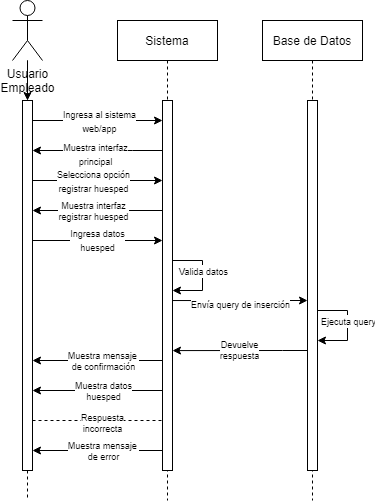

The diagram above was exported from draw.io. Its source (the exported page's mxGraphModel, read from the mxfile embedded in the PNG):
<mxGraphModel dx="1422" dy="786" grid="1" gridSize="10" guides="1" tooltips="1" connect="1" arrows="1" fold="1" page="1" pageScale="1" pageWidth="850" pageHeight="1100" math="0" shadow="0">
  <root>
    <mxCell id="0" />
    <mxCell id="1" parent="0" />
    <mxCell id="3nuBFxr9cyL0pnOWT2aG-5" value="Sistema" style="shape=umlLifeline;perimeter=lifelinePerimeter;container=1;collapsible=0;recursiveResize=0;rounded=0;shadow=0;strokeWidth=1;" parent="1" vertex="1">
      <mxGeometry x="375" y="200" width="100" height="480" as="geometry" />
    </mxCell>
    <mxCell id="3nuBFxr9cyL0pnOWT2aG-6" value="" style="points=[];perimeter=orthogonalPerimeter;rounded=0;shadow=0;strokeWidth=1;" parent="3nuBFxr9cyL0pnOWT2aG-5" vertex="1">
      <mxGeometry x="45" y="80" width="10" height="370" as="geometry" />
    </mxCell>
    <mxCell id="shqBqRSQ6rw7WRbjC5rr-36" value="" style="endArrow=classic;html=1;rounded=0;strokeColor=default;" parent="3nuBFxr9cyL0pnOWT2aG-5" edge="1">
      <mxGeometry width="50" height="50" relative="1" as="geometry">
        <mxPoint x="55" y="240" as="sourcePoint" />
        <mxPoint x="55" y="270" as="targetPoint" />
        <Array as="points">
          <mxPoint x="85" y="240" />
          <mxPoint x="85" y="270" />
        </Array>
      </mxGeometry>
    </mxCell>
    <mxCell id="shqBqRSQ6rw7WRbjC5rr-37" value="&lt;font style=&quot;font-size: 9px;&quot;&gt;Valida datos&lt;/font&gt;" style="edgeLabel;html=1;align=center;verticalAlign=middle;resizable=0;points=[];" parent="shqBqRSQ6rw7WRbjC5rr-36" vertex="1" connectable="0">
      <mxGeometry x="0.151" relative="1" as="geometry">
        <mxPoint y="-12" as="offset" />
      </mxGeometry>
    </mxCell>
    <mxCell id="shqBqRSQ6rw7WRbjC5rr-46" style="edgeStyle=orthogonalEdgeStyle;rounded=0;orthogonalLoop=1;jettySize=auto;html=1;fontSize=9;endArrow=classic;endFill=1;strokeColor=default;startArrow=none;startFill=0;" parent="3nuBFxr9cyL0pnOWT2aG-5" edge="1">
      <mxGeometry relative="1" as="geometry">
        <mxPoint x="45" y="430" as="sourcePoint" />
        <mxPoint x="-85" y="430" as="targetPoint" />
        <Array as="points" />
      </mxGeometry>
    </mxCell>
    <mxCell id="shqBqRSQ6rw7WRbjC5rr-47" value="Muestra mensaje &lt;br&gt;de error" style="edgeLabel;html=1;align=center;verticalAlign=middle;resizable=0;points=[];fontSize=9;" parent="shqBqRSQ6rw7WRbjC5rr-46" vertex="1" connectable="0">
      <mxGeometry x="-0.1233" y="-2" relative="1" as="geometry">
        <mxPoint x="-3" y="2" as="offset" />
      </mxGeometry>
    </mxCell>
    <mxCell id="OquVgjTcVslBw6-kTQ7Z-3" value="" style="endArrow=classic;html=1;rounded=0;fontSize=9;" parent="3nuBFxr9cyL0pnOWT2aG-5" edge="1">
      <mxGeometry width="50" height="50" relative="1" as="geometry">
        <mxPoint x="45" y="190" as="sourcePoint" />
        <mxPoint x="-85" y="190" as="targetPoint" />
      </mxGeometry>
    </mxCell>
    <mxCell id="OquVgjTcVslBw6-kTQ7Z-4" value="Muestra interfaz&lt;br&gt;registrar huesped" style="edgeLabel;html=1;align=center;verticalAlign=middle;resizable=0;points=[];fontSize=9;" parent="OquVgjTcVslBw6-kTQ7Z-3" connectable="0" vertex="1">
      <mxGeometry x="0.1055" y="1" relative="1" as="geometry">
        <mxPoint x="2" y="-1" as="offset" />
      </mxGeometry>
    </mxCell>
    <mxCell id="QztMUNXJcUwpZAfLGqVx-1" value="" style="edgeStyle=orthogonalEdgeStyle;rounded=0;orthogonalLoop=1;jettySize=auto;html=1;" parent="1" source="shqBqRSQ6rw7WRbjC5rr-1" target="shqBqRSQ6rw7WRbjC5rr-10" edge="1">
      <mxGeometry relative="1" as="geometry" />
    </mxCell>
    <mxCell id="shqBqRSQ6rw7WRbjC5rr-1" value="Usuario&lt;br&gt;Empleado" style="shape=umlActor;verticalLabelPosition=bottom;verticalAlign=top;html=1;outlineConnect=0;" parent="1" vertex="1">
      <mxGeometry x="270" y="180" width="30" height="60" as="geometry" />
    </mxCell>
    <mxCell id="shqBqRSQ6rw7WRbjC5rr-3" value="Base de Datos" style="shape=umlLifeline;perimeter=lifelinePerimeter;container=1;collapsible=0;recursiveResize=0;rounded=0;shadow=0;strokeWidth=1;" parent="1" vertex="1">
      <mxGeometry x="520" y="200" width="100" height="480" as="geometry" />
    </mxCell>
    <mxCell id="shqBqRSQ6rw7WRbjC5rr-4" value="" style="points=[];perimeter=orthogonalPerimeter;rounded=0;shadow=0;strokeWidth=1;" parent="shqBqRSQ6rw7WRbjC5rr-3" vertex="1">
      <mxGeometry x="45" y="80" width="10" height="370" as="geometry" />
    </mxCell>
    <mxCell id="shqBqRSQ6rw7WRbjC5rr-38" value="" style="endArrow=classic;html=1;rounded=0;strokeColor=default;" parent="shqBqRSQ6rw7WRbjC5rr-3" edge="1">
      <mxGeometry width="50" height="50" relative="1" as="geometry">
        <mxPoint x="55" y="290" as="sourcePoint" />
        <mxPoint x="55" y="320" as="targetPoint" />
        <Array as="points">
          <mxPoint x="85" y="290" />
          <mxPoint x="85" y="320" />
        </Array>
      </mxGeometry>
    </mxCell>
    <mxCell id="shqBqRSQ6rw7WRbjC5rr-39" value="&lt;font style=&quot;font-size: 9px;&quot;&gt;Ejecuta query&lt;/font&gt;" style="edgeLabel;html=1;align=center;verticalAlign=middle;resizable=0;points=[];" parent="shqBqRSQ6rw7WRbjC5rr-38" vertex="1" connectable="0">
      <mxGeometry x="0.151" relative="1" as="geometry">
        <mxPoint y="-12" as="offset" />
      </mxGeometry>
    </mxCell>
    <mxCell id="shqBqRSQ6rw7WRbjC5rr-8" value="" style="endArrow=none;dashed=1;endFill=0;html=1;strokeColor=default;rounded=0;startArrow=none;" parent="1" source="shqBqRSQ6rw7WRbjC5rr-10" edge="1">
      <mxGeometry width="160" relative="1" as="geometry">
        <mxPoint x="340" y="500" as="sourcePoint" />
        <mxPoint x="285" y="680" as="targetPoint" />
      </mxGeometry>
    </mxCell>
    <mxCell id="shqBqRSQ6rw7WRbjC5rr-10" value="" style="points=[];perimeter=orthogonalPerimeter;rounded=0;shadow=0;strokeWidth=1;" parent="1" vertex="1">
      <mxGeometry x="280" y="280" width="10" height="370" as="geometry" />
    </mxCell>
    <mxCell id="shqBqRSQ6rw7WRbjC5rr-11" value="" style="endArrow=none;dashed=1;endFill=0;html=1;strokeColor=default;rounded=0;" parent="1" source="shqBqRSQ6rw7WRbjC5rr-1" target="shqBqRSQ6rw7WRbjC5rr-10" edge="1">
      <mxGeometry width="160" relative="1" as="geometry">
        <mxPoint x="285" y="240" as="sourcePoint" />
        <mxPoint x="285" y="500" as="targetPoint" />
      </mxGeometry>
    </mxCell>
    <mxCell id="shqBqRSQ6rw7WRbjC5rr-17" value="" style="endArrow=classic;html=1;rounded=0;strokeColor=default;exitX=1.3;exitY=0.131;exitDx=0;exitDy=0;exitPerimeter=0;" parent="1" target="3nuBFxr9cyL0pnOWT2aG-6" edge="1">
      <mxGeometry width="50" height="50" relative="1" as="geometry">
        <mxPoint x="290" y="299.99999999999994" as="sourcePoint" />
        <mxPoint x="421.5000000000002" y="299.99999999999994" as="targetPoint" />
      </mxGeometry>
    </mxCell>
    <mxCell id="shqBqRSQ6rw7WRbjC5rr-23" value="&lt;span style=&quot;font-size: 9px;&quot;&gt;Ingresa al sistema&lt;br&gt;web/app&lt;/span&gt;" style="edgeLabel;html=1;align=center;verticalAlign=middle;resizable=0;points=[];" parent="shqBqRSQ6rw7WRbjC5rr-17" vertex="1" connectable="0">
      <mxGeometry x="-0.1939" relative="1" as="geometry">
        <mxPoint x="14" as="offset" />
      </mxGeometry>
    </mxCell>
    <mxCell id="shqBqRSQ6rw7WRbjC5rr-19" value="" style="endArrow=classic;html=1;rounded=0;strokeColor=default;" parent="1" edge="1">
      <mxGeometry width="50" height="50" relative="1" as="geometry">
        <mxPoint x="430" y="480.03999999999996" as="sourcePoint" />
        <mxPoint x="565" y="480" as="targetPoint" />
        <Array as="points">
          <mxPoint x="469" y="480.04" />
          <mxPoint x="519" y="480" />
        </Array>
      </mxGeometry>
    </mxCell>
    <mxCell id="shqBqRSQ6rw7WRbjC5rr-24" value="&lt;font style=&quot;font-size: 9px;&quot;&gt;Envía query de inserción&lt;/font&gt;" style="edgeLabel;html=1;align=center;verticalAlign=middle;resizable=0;points=[];" parent="shqBqRSQ6rw7WRbjC5rr-19" vertex="1" connectable="0">
      <mxGeometry x="-0.0036" y="-3" relative="1" as="geometry">
        <mxPoint as="offset" />
      </mxGeometry>
    </mxCell>
    <mxCell id="shqBqRSQ6rw7WRbjC5rr-25" value="" style="endArrow=classic;html=1;rounded=0;strokeColor=default;entryX=1;entryY=0.438;entryDx=0;entryDy=0;entryPerimeter=0;" parent="1" edge="1">
      <mxGeometry width="50" height="50" relative="1" as="geometry">
        <mxPoint x="565" y="530" as="sourcePoint" />
        <mxPoint x="430" y="530.0799999999999" as="targetPoint" />
        <Array as="points">
          <mxPoint x="540" y="530" />
        </Array>
      </mxGeometry>
    </mxCell>
    <mxCell id="shqBqRSQ6rw7WRbjC5rr-40" value="Devuelve&lt;br&gt;respuesta" style="edgeLabel;html=1;align=center;verticalAlign=middle;resizable=0;points=[];fontSize=9;" parent="shqBqRSQ6rw7WRbjC5rr-25" vertex="1" connectable="0">
      <mxGeometry x="-0.0394" y="-1" relative="1" as="geometry">
        <mxPoint x="-3" as="offset" />
      </mxGeometry>
    </mxCell>
    <mxCell id="shqBqRSQ6rw7WRbjC5rr-27" value="" style="endArrow=classic;html=1;rounded=0;strokeColor=default;" parent="1" edge="1">
      <mxGeometry width="50" height="50" relative="1" as="geometry">
        <mxPoint x="419.5" y="329.99999999999994" as="sourcePoint" />
        <mxPoint x="290" y="330" as="targetPoint" />
        <Array as="points">
          <mxPoint x="390" y="330" />
        </Array>
      </mxGeometry>
    </mxCell>
    <mxCell id="shqBqRSQ6rw7WRbjC5rr-28" value="&lt;font style=&quot;font-size: 9px;&quot;&gt;Muestra interfaz&lt;br&gt;principal&lt;br&gt;&lt;/font&gt;" style="edgeLabel;html=1;align=center;verticalAlign=middle;resizable=0;points=[];" parent="shqBqRSQ6rw7WRbjC5rr-27" vertex="1" connectable="0">
      <mxGeometry x="0.1524" y="3" relative="1" as="geometry">
        <mxPoint x="8" as="offset" />
      </mxGeometry>
    </mxCell>
    <mxCell id="shqBqRSQ6rw7WRbjC5rr-31" value="&lt;font style=&quot;font-size: 9px;&quot;&gt;Ingresa datos&lt;br&gt;huesped&lt;/font&gt;" style="endArrow=classic;html=1;rounded=0;strokeColor=default;exitX=1.3;exitY=0.131;exitDx=0;exitDy=0;exitPerimeter=0;" parent="1" edge="1">
      <mxGeometry width="50" height="50" relative="1" as="geometry">
        <mxPoint x="290" y="419.9999999999999" as="sourcePoint" />
        <mxPoint x="420" y="419.9999999999999" as="targetPoint" />
      </mxGeometry>
    </mxCell>
    <mxCell id="shqBqRSQ6rw7WRbjC5rr-48" style="edgeStyle=orthogonalEdgeStyle;rounded=0;orthogonalLoop=1;jettySize=auto;html=1;fontSize=9;endArrow=classic;endFill=1;strokeColor=default;startArrow=none;startFill=0;" parent="1" edge="1">
      <mxGeometry relative="1" as="geometry">
        <mxPoint x="420" y="540" as="sourcePoint" />
        <mxPoint x="290" y="540" as="targetPoint" />
        <Array as="points" />
      </mxGeometry>
    </mxCell>
    <mxCell id="shqBqRSQ6rw7WRbjC5rr-49" value="Muestra mensaje &lt;br&gt;de confirmación" style="edgeLabel;html=1;align=center;verticalAlign=middle;resizable=0;points=[];fontSize=9;" parent="shqBqRSQ6rw7WRbjC5rr-48" vertex="1" connectable="0">
      <mxGeometry x="-0.1233" y="-2" relative="1" as="geometry">
        <mxPoint x="-3" y="2" as="offset" />
      </mxGeometry>
    </mxCell>
    <mxCell id="shqBqRSQ6rw7WRbjC5rr-52" style="edgeStyle=orthogonalEdgeStyle;rounded=0;orthogonalLoop=1;jettySize=auto;html=1;fontSize=9;endArrow=classic;endFill=1;strokeColor=default;startArrow=none;startFill=0;" parent="1" edge="1">
      <mxGeometry relative="1" as="geometry">
        <mxPoint x="420" y="570" as="sourcePoint" />
        <mxPoint x="290" y="570" as="targetPoint" />
        <Array as="points" />
      </mxGeometry>
    </mxCell>
    <mxCell id="shqBqRSQ6rw7WRbjC5rr-53" value="Muestra datos&lt;br&gt;huesped" style="edgeLabel;html=1;align=center;verticalAlign=middle;resizable=0;points=[];fontSize=9;" parent="shqBqRSQ6rw7WRbjC5rr-52" vertex="1" connectable="0">
      <mxGeometry x="-0.1233" y="-2" relative="1" as="geometry">
        <mxPoint x="-3" y="2" as="offset" />
      </mxGeometry>
    </mxCell>
    <mxCell id="shqBqRSQ6rw7WRbjC5rr-55" value="" style="endArrow=none;dashed=1;html=1;strokeWidth=1;rounded=0;fontSize=9;" parent="1" edge="1">
      <mxGeometry width="50" height="50" relative="1" as="geometry">
        <mxPoint x="290" y="600" as="sourcePoint" />
        <mxPoint x="420" y="600" as="targetPoint" />
      </mxGeometry>
    </mxCell>
    <mxCell id="shqBqRSQ6rw7WRbjC5rr-56" value="Respuesta&lt;br&gt;incorrecta" style="edgeLabel;html=1;align=center;verticalAlign=middle;resizable=0;points=[];fontSize=9;" parent="shqBqRSQ6rw7WRbjC5rr-55" vertex="1" connectable="0">
      <mxGeometry x="-0.1144" y="-2" relative="1" as="geometry">
        <mxPoint x="11" as="offset" />
      </mxGeometry>
    </mxCell>
    <mxCell id="OquVgjTcVslBw6-kTQ7Z-1" value="" style="endArrow=classic;html=1;rounded=0;" parent="1" edge="1">
      <mxGeometry width="50" height="50" relative="1" as="geometry">
        <mxPoint x="290" y="360" as="sourcePoint" />
        <mxPoint x="420" y="360" as="targetPoint" />
      </mxGeometry>
    </mxCell>
    <mxCell id="OquVgjTcVslBw6-kTQ7Z-2" value="&lt;font style=&quot;font-size: 9px;&quot;&gt;Selecciona opción&lt;br&gt;registrar huesped&lt;br&gt;&lt;/font&gt;" style="edgeLabel;html=1;align=center;verticalAlign=middle;resizable=0;points=[];" parent="OquVgjTcVslBw6-kTQ7Z-1" connectable="0" vertex="1">
      <mxGeometry x="0.1582" relative="1" as="geometry">
        <mxPoint x="-15" as="offset" />
      </mxGeometry>
    </mxCell>
  </root>
</mxGraphModel>